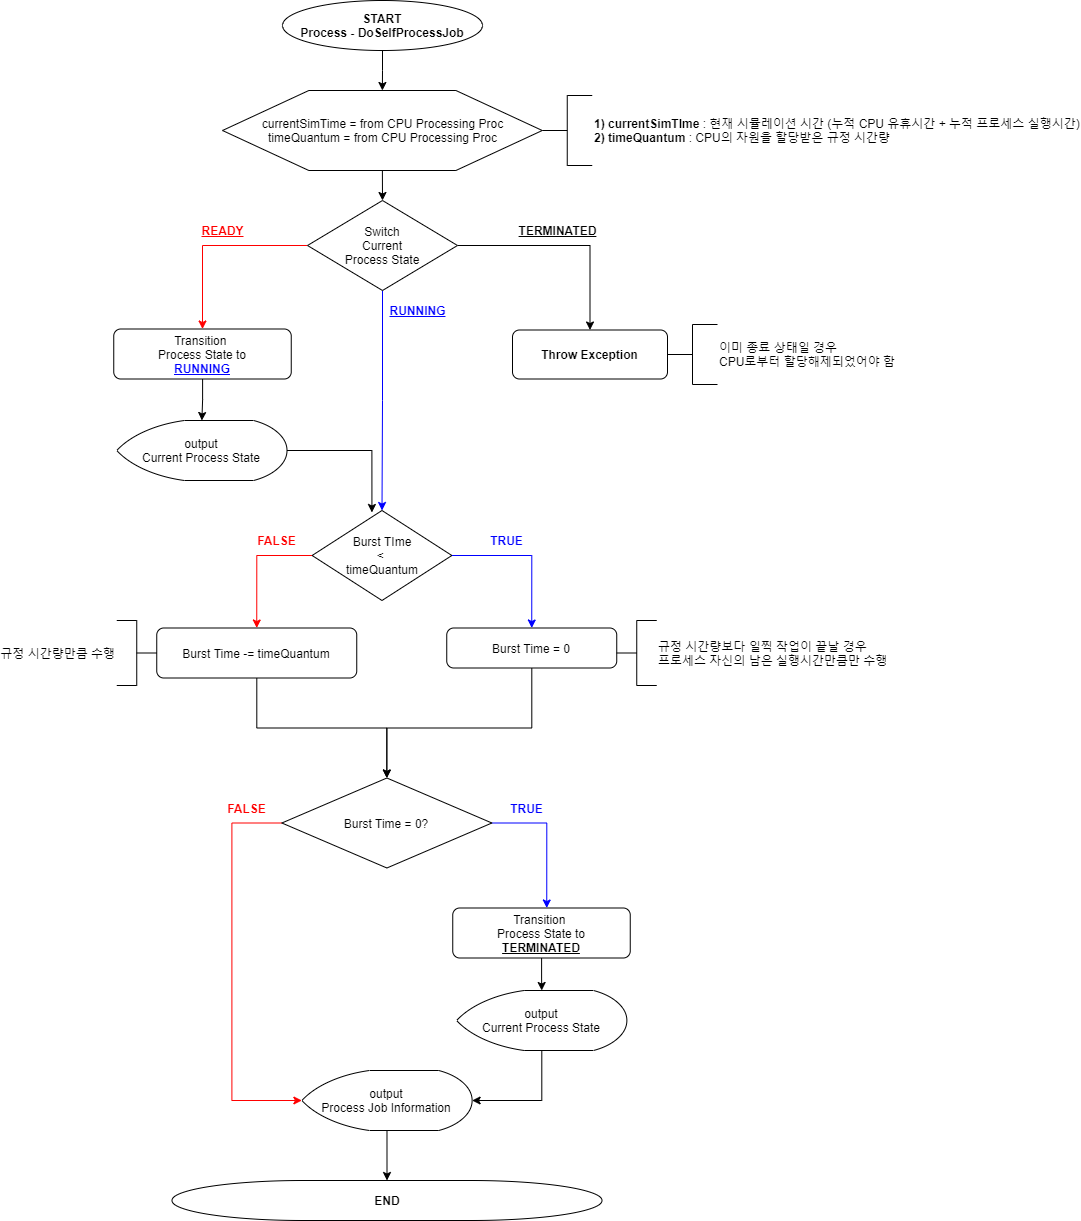

The diagram above was exported from draw.io. Its source (the exported page's mxGraphModel, read from the mxfile embedded in the PNG):
<mxGraphModel dx="2591" dy="822" grid="1" gridSize="10" guides="1" tooltips="1" connect="1" arrows="1" fold="1" page="1" pageScale="1" pageWidth="1169" pageHeight="827" math="0" shadow="0">
  <root>
    <mxCell id="cwUeVmjkmg7ueC3TeJPT-0" />
    <mxCell id="cwUeVmjkmg7ueC3TeJPT-1" parent="cwUeVmjkmg7ueC3TeJPT-0" />
    <mxCell id="UAn0hETd2pxFOfj7MNmq-0" style="edgeStyle=orthogonalEdgeStyle;rounded=0;orthogonalLoop=1;jettySize=auto;html=1;entryX=0.5;entryY=0;entryDx=0;entryDy=0;fontColor=#000000;strokeColor=#000000;strokeWidth=1;" parent="cwUeVmjkmg7ueC3TeJPT-1" source="UAn0hETd2pxFOfj7MNmq-1" target="UAn0hETd2pxFOfj7MNmq-3" edge="1">
      <mxGeometry relative="1" as="geometry" />
    </mxCell>
    <mxCell id="UAn0hETd2pxFOfj7MNmq-1" value="START&lt;br&gt;Process - DoSelfProcessJob" style="strokeWidth=1;html=1;shape=mxgraph.flowchart.start_1;whiteSpace=wrap;fontStyle=1" parent="cwUeVmjkmg7ueC3TeJPT-1" vertex="1">
      <mxGeometry x="190" y="90" width="200" height="50" as="geometry" />
    </mxCell>
    <mxCell id="UAn0hETd2pxFOfj7MNmq-2" style="edgeStyle=orthogonalEdgeStyle;rounded=0;orthogonalLoop=1;jettySize=auto;html=1;exitX=0.5;exitY=1;exitDx=0;exitDy=0;entryX=0.5;entryY=0;entryDx=0;entryDy=0;fontColor=#000000;strokeColor=#000000;entryPerimeter=0;strokeWidth=1;" parent="cwUeVmjkmg7ueC3TeJPT-1" source="UAn0hETd2pxFOfj7MNmq-3" target="Isxn4_3vCkmdAtBWP2tr-0" edge="1">
      <mxGeometry relative="1" as="geometry">
        <mxPoint x="290" y="305" as="targetPoint" />
      </mxGeometry>
    </mxCell>
    <mxCell id="UAn0hETd2pxFOfj7MNmq-3" value="currentSimTime = from CPU Processing Proc&lt;br&gt;timeQuantum = from CPU Processing Proc" style="verticalLabelPosition=middle;verticalAlign=middle;html=1;shape=hexagon;perimeter=hexagonPerimeter2;arcSize=6;size=0.27;labelPosition=center;align=center;strokeWidth=1;" parent="cwUeVmjkmg7ueC3TeJPT-1" vertex="1">
      <mxGeometry x="130" y="180" width="319.75" height="80" as="geometry" />
    </mxCell>
    <mxCell id="UAn0hETd2pxFOfj7MNmq-4" value="&lt;b&gt;1) currentSimTIme &lt;/b&gt;: 현재 시뮬레이션 시간 (누적 CPU 유휴시간 + 누적 프로세스 실행시간)&lt;br&gt;&lt;b&gt;2) timeQuantum &lt;/b&gt;: CPU의 자원을 할당받은 규정 시간량" style="strokeWidth=1;html=1;shape=mxgraph.flowchart.annotation_2;align=left;labelPosition=right;pointerEvents=1;fontColor=#000000;" parent="cwUeVmjkmg7ueC3TeJPT-1" vertex="1">
      <mxGeometry x="449.75" y="185" width="50" height="70" as="geometry" />
    </mxCell>
    <mxCell id="NRCYe0iyvSkjGgTs1SV1-0" style="edgeStyle=orthogonalEdgeStyle;rounded=0;orthogonalLoop=1;jettySize=auto;html=1;exitX=0;exitY=0.5;exitDx=0;exitDy=0;exitPerimeter=0;entryX=0.5;entryY=0;entryDx=0;entryDy=0;strokeWidth=1;strokeColor=#FF0000;" parent="cwUeVmjkmg7ueC3TeJPT-1" source="Isxn4_3vCkmdAtBWP2tr-0" target="XMboI0JwTcXEQ7gcZeuG-2" edge="1">
      <mxGeometry relative="1" as="geometry">
        <mxPoint x="100" y="500" as="targetPoint" />
      </mxGeometry>
    </mxCell>
    <mxCell id="H7mUtRukAsXbuGnpjDgW-3" style="edgeStyle=orthogonalEdgeStyle;rounded=0;orthogonalLoop=1;jettySize=auto;html=1;exitX=1;exitY=0.5;exitDx=0;exitDy=0;exitPerimeter=0;entryX=0.5;entryY=0;entryDx=0;entryDy=0;strokeWidth=1;strokeColor=#000000;" parent="cwUeVmjkmg7ueC3TeJPT-1" source="Isxn4_3vCkmdAtBWP2tr-0" target="H7mUtRukAsXbuGnpjDgW-0" edge="1">
      <mxGeometry relative="1" as="geometry" />
    </mxCell>
    <mxCell id="H7mUtRukAsXbuGnpjDgW-6" style="edgeStyle=orthogonalEdgeStyle;rounded=0;orthogonalLoop=1;jettySize=auto;html=1;strokeWidth=1;strokeColor=#0000FF;" parent="cwUeVmjkmg7ueC3TeJPT-1" source="Isxn4_3vCkmdAtBWP2tr-0" target="H7mUtRukAsXbuGnpjDgW-8" edge="1">
      <mxGeometry relative="1" as="geometry">
        <mxPoint x="290" y="529.9999999999998" as="targetPoint" />
      </mxGeometry>
    </mxCell>
    <mxCell id="Isxn4_3vCkmdAtBWP2tr-0" value="&lt;font color=&quot;#000000&quot;&gt;Switch&lt;br&gt;Current&lt;br&gt;Process State&lt;/font&gt;" style="strokeWidth=1;html=1;shape=mxgraph.flowchart.decision;whiteSpace=wrap;fontColor=#FF0000;fillColor=#FFFFFF;align=center;verticalAlign=middle;" parent="cwUeVmjkmg7ueC3TeJPT-1" vertex="1">
      <mxGeometry x="215" y="290" width="150" height="90" as="geometry" />
    </mxCell>
    <mxCell id="NRCYe0iyvSkjGgTs1SV1-1" value="READY" style="text;html=1;align=center;verticalAlign=middle;resizable=0;points=[];autosize=1;strokeColor=none;fillColor=none;strokeWidth=1;fontStyle=5;fontColor=#FF0000;" parent="cwUeVmjkmg7ueC3TeJPT-1" vertex="1">
      <mxGeometry x="100" y="310" width="60" height="20" as="geometry" />
    </mxCell>
    <mxCell id="NRCYe0iyvSkjGgTs1SV1-2" value="RUNNING" style="text;html=1;align=center;verticalAlign=middle;resizable=0;points=[];autosize=1;strokeColor=none;fillColor=none;strokeWidth=1;fontStyle=5;fontColor=#0000FF;" parent="cwUeVmjkmg7ueC3TeJPT-1" vertex="1">
      <mxGeometry x="290.13" y="390" width="70" height="20" as="geometry" />
    </mxCell>
    <mxCell id="NRCYe0iyvSkjGgTs1SV1-3" value="TERMINATED" style="text;html=1;align=center;verticalAlign=middle;resizable=0;points=[];autosize=1;strokeColor=none;fillColor=none;strokeWidth=1;fontStyle=5;fontColor=#000000;" parent="cwUeVmjkmg7ueC3TeJPT-1" vertex="1">
      <mxGeometry x="420" y="310" width="90" height="20" as="geometry" />
    </mxCell>
    <mxCell id="1cjf3ECw1DClSEjLoQuU-2" style="edgeStyle=orthogonalEdgeStyle;rounded=0;orthogonalLoop=1;jettySize=auto;html=1;entryX=0.5;entryY=0;entryDx=0;entryDy=0;fontColor=#000000;strokeColor=#000000;strokeWidth=1;entryPerimeter=0;" parent="cwUeVmjkmg7ueC3TeJPT-1" source="XMboI0JwTcXEQ7gcZeuG-2" target="H7mUtRukAsXbuGnpjDgW-5" edge="1">
      <mxGeometry relative="1" as="geometry">
        <mxPoint x="110.13000000000011" y="520.0000000000002" as="targetPoint" />
      </mxGeometry>
    </mxCell>
    <mxCell id="XMboI0JwTcXEQ7gcZeuG-2" value="Transition &lt;br&gt;Process State to&lt;br&gt;&lt;b&gt;&lt;font color=&quot;#0000ff&quot;&gt;&lt;u&gt;RUNNING&lt;/u&gt;&lt;/font&gt;&lt;/b&gt;" style="rounded=1;whiteSpace=wrap;html=1;absoluteArcSize=1;arcSize=14;strokeWidth=1;" parent="cwUeVmjkmg7ueC3TeJPT-1" vertex="1">
      <mxGeometry x="21.25" y="418.5" width="177.5" height="50" as="geometry" />
    </mxCell>
    <mxCell id="H7mUtRukAsXbuGnpjDgW-0" value="Throw Exception" style="rounded=1;whiteSpace=wrap;html=1;absoluteArcSize=1;arcSize=14;strokeWidth=1;fontColor=#000000;align=center;verticalAlign=middle;fontStyle=1" parent="cwUeVmjkmg7ueC3TeJPT-1" vertex="1">
      <mxGeometry x="420" y="419.5" width="155" height="49" as="geometry" />
    </mxCell>
    <mxCell id="H7mUtRukAsXbuGnpjDgW-1" value="이미 종료 상태일 경우&lt;br&gt;CPU로부터 할당해제되었어야 함" style="strokeWidth=1;html=1;shape=mxgraph.flowchart.annotation_2;align=left;labelPosition=right;pointerEvents=1;fontColor=#000000;" parent="cwUeVmjkmg7ueC3TeJPT-1" vertex="1">
      <mxGeometry x="575" y="414" width="50" height="60" as="geometry" />
    </mxCell>
    <mxCell id="zlE1eM7YadgOarZBXDEo-3" style="edgeStyle=orthogonalEdgeStyle;rounded=0;orthogonalLoop=1;jettySize=auto;html=1;entryX=0.428;entryY=0.022;entryDx=0;entryDy=0;entryPerimeter=0;fontColor=#000000;strokeWidth=1;" parent="cwUeVmjkmg7ueC3TeJPT-1" source="H7mUtRukAsXbuGnpjDgW-5" target="H7mUtRukAsXbuGnpjDgW-8" edge="1">
      <mxGeometry relative="1" as="geometry" />
    </mxCell>
    <mxCell id="H7mUtRukAsXbuGnpjDgW-5" value="output&lt;br&gt;Current Process State" style="strokeWidth=1;html=1;shape=mxgraph.flowchart.display;whiteSpace=wrap;" parent="cwUeVmjkmg7ueC3TeJPT-1" vertex="1">
      <mxGeometry x="24.25" y="510" width="170.25" height="60" as="geometry" />
    </mxCell>
    <mxCell id="BYICiQoDokOFcTMjSAdG-2" style="edgeStyle=orthogonalEdgeStyle;rounded=0;orthogonalLoop=1;jettySize=auto;html=1;fontColor=#000000;strokeColor=#000000;strokeWidth=1;" parent="cwUeVmjkmg7ueC3TeJPT-1" source="H7mUtRukAsXbuGnpjDgW-7" edge="1">
      <mxGeometry relative="1" as="geometry">
        <mxPoint x="294.25" y="867.5" as="targetPoint" />
        <Array as="points">
          <mxPoint x="439.25" y="817.5" />
          <mxPoint x="294.25" y="817.5" />
        </Array>
      </mxGeometry>
    </mxCell>
    <mxCell id="H7mUtRukAsXbuGnpjDgW-7" value="Burst Time = 0" style="rounded=1;whiteSpace=wrap;html=1;absoluteArcSize=1;arcSize=14;strokeWidth=1;" parent="cwUeVmjkmg7ueC3TeJPT-1" vertex="1">
      <mxGeometry x="354.25" y="717.5" width="170" height="40" as="geometry" />
    </mxCell>
    <mxCell id="vHdwG2CFzrDIcNViOGhA-0" style="edgeStyle=orthogonalEdgeStyle;rounded=0;orthogonalLoop=1;jettySize=auto;html=1;exitX=0;exitY=0.5;exitDx=0;exitDy=0;exitPerimeter=0;strokeWidth=1;entryX=0.5;entryY=0;entryDx=0;entryDy=0;strokeColor=#FF0000;" parent="cwUeVmjkmg7ueC3TeJPT-1" source="H7mUtRukAsXbuGnpjDgW-8" target="zlE1eM7YadgOarZBXDEo-0" edge="1">
      <mxGeometry relative="1" as="geometry">
        <mxPoint x="159.37" y="810" as="targetPoint" />
      </mxGeometry>
    </mxCell>
    <mxCell id="vHdwG2CFzrDIcNViOGhA-1" style="edgeStyle=orthogonalEdgeStyle;rounded=0;orthogonalLoop=1;jettySize=auto;html=1;exitX=1;exitY=0.5;exitDx=0;exitDy=0;exitPerimeter=0;strokeWidth=1;entryX=0.5;entryY=0;entryDx=0;entryDy=0;strokeColor=#0000FF;" parent="cwUeVmjkmg7ueC3TeJPT-1" source="H7mUtRukAsXbuGnpjDgW-8" target="H7mUtRukAsXbuGnpjDgW-7" edge="1">
      <mxGeometry relative="1" as="geometry">
        <mxPoint x="429.37" y="830" as="targetPoint" />
      </mxGeometry>
    </mxCell>
    <mxCell id="H7mUtRukAsXbuGnpjDgW-8" value="Burst TIme&lt;br&gt;&amp;lt; &lt;br&gt;timeQuantum" style="strokeWidth=1;html=1;shape=mxgraph.flowchart.decision;whiteSpace=wrap;" parent="cwUeVmjkmg7ueC3TeJPT-1" vertex="1">
      <mxGeometry x="219.62" y="600" width="139.75" height="90" as="geometry" />
    </mxCell>
    <mxCell id="XsnYpLhSlZt-FTVFVFmi-0" value="규정 시간량보다 일찍 작업이 끝날 경우 &lt;br&gt;프로세스 자신의 남은 실행시간만큼만 수행" style="strokeWidth=1;html=1;shape=mxgraph.flowchart.annotation_2;align=left;labelPosition=right;pointerEvents=1;" parent="cwUeVmjkmg7ueC3TeJPT-1" vertex="1">
      <mxGeometry x="524.25" y="710" width="40" height="65" as="geometry" />
    </mxCell>
    <mxCell id="vHdwG2CFzrDIcNViOGhA-2" value="TRUE" style="text;html=1;align=center;verticalAlign=middle;resizable=0;points=[];autosize=1;strokeColor=none;fillColor=none;fontStyle=1;fontColor=#0000FF;strokeWidth=1;" parent="cwUeVmjkmg7ueC3TeJPT-1" vertex="1">
      <mxGeometry x="389.37" y="620" width="50" height="20" as="geometry" />
    </mxCell>
    <mxCell id="vHdwG2CFzrDIcNViOGhA-3" value="FALSE" style="text;html=1;align=center;verticalAlign=middle;resizable=0;points=[];autosize=1;strokeColor=none;fillColor=none;fontColor=#FF0000;fontStyle=1;strokeWidth=1;" parent="cwUeVmjkmg7ueC3TeJPT-1" vertex="1">
      <mxGeometry x="159.37" y="620" width="50" height="20" as="geometry" />
    </mxCell>
    <mxCell id="BYICiQoDokOFcTMjSAdG-1" style="edgeStyle=orthogonalEdgeStyle;rounded=0;orthogonalLoop=1;jettySize=auto;html=1;fontColor=#000000;strokeColor=#000000;strokeWidth=1;" parent="cwUeVmjkmg7ueC3TeJPT-1" source="zlE1eM7YadgOarZBXDEo-0" target="zlE1eM7YadgOarZBXDEo-4" edge="1">
      <mxGeometry relative="1" as="geometry" />
    </mxCell>
    <mxCell id="zlE1eM7YadgOarZBXDEo-0" value="Burst Time -= timeQuantum" style="rounded=1;whiteSpace=wrap;html=1;absoluteArcSize=1;arcSize=14;strokeWidth=1;" parent="cwUeVmjkmg7ueC3TeJPT-1" vertex="1">
      <mxGeometry x="64.25" y="717.5" width="200" height="50" as="geometry" />
    </mxCell>
    <mxCell id="zlE1eM7YadgOarZBXDEo-1" value="규정 시간량만큼 수행" style="strokeWidth=1;html=1;shape=mxgraph.flowchart.annotation_2;align=right;labelPosition=left;pointerEvents=1;flipH=1;" parent="cwUeVmjkmg7ueC3TeJPT-1" vertex="1">
      <mxGeometry x="24.25" y="710" width="40" height="65" as="geometry" />
    </mxCell>
    <mxCell id="zlE1eM7YadgOarZBXDEo-5" style="edgeStyle=orthogonalEdgeStyle;rounded=0;orthogonalLoop=1;jettySize=auto;html=1;fontColor=#000000;strokeColor=#0000FF;strokeWidth=1;" parent="cwUeVmjkmg7ueC3TeJPT-1" source="zlE1eM7YadgOarZBXDEo-4" edge="1">
      <mxGeometry relative="1" as="geometry">
        <mxPoint x="454.25" y="997.5" as="targetPoint" />
      </mxGeometry>
    </mxCell>
    <mxCell id="sFN4hJjBc8ExgMpmYCVL-0" style="edgeStyle=orthogonalEdgeStyle;rounded=0;orthogonalLoop=1;jettySize=auto;html=1;exitX=0;exitY=0.5;exitDx=0;exitDy=0;exitPerimeter=0;entryX=0;entryY=0.5;entryDx=0;entryDy=0;entryPerimeter=0;strokeColor=#FF0000;" parent="cwUeVmjkmg7ueC3TeJPT-1" source="zlE1eM7YadgOarZBXDEo-4" target="WJYtytt6r3b7C6m4Q1GX-2" edge="1">
      <mxGeometry relative="1" as="geometry">
        <Array as="points">
          <mxPoint x="139.37" y="913" />
          <mxPoint x="139.37" y="1190" />
        </Array>
      </mxGeometry>
    </mxCell>
    <mxCell id="zlE1eM7YadgOarZBXDEo-4" value="Burst Time = 0?" style="strokeWidth=1;html=1;shape=mxgraph.flowchart.decision;whiteSpace=wrap;fontColor=#000000;" parent="cwUeVmjkmg7ueC3TeJPT-1" vertex="1">
      <mxGeometry x="189.38" y="867.5" width="210" height="90" as="geometry" />
    </mxCell>
    <mxCell id="yIvfFldYCnMkpDPg4BfJ-1" style="edgeStyle=orthogonalEdgeStyle;rounded=0;orthogonalLoop=1;jettySize=auto;html=1;entryX=0.5;entryY=0;entryDx=0;entryDy=0;entryPerimeter=0;strokeWidth=1;" parent="cwUeVmjkmg7ueC3TeJPT-1" source="zlE1eM7YadgOarZBXDEo-7" target="BYICiQoDokOFcTMjSAdG-3" edge="1">
      <mxGeometry relative="1" as="geometry" />
    </mxCell>
    <mxCell id="zlE1eM7YadgOarZBXDEo-7" value="Transition &lt;br&gt;Process State to&lt;br&gt;&lt;u&gt;&lt;b&gt;TERMINATED&lt;/b&gt;&lt;/u&gt;" style="rounded=1;whiteSpace=wrap;html=1;absoluteArcSize=1;arcSize=14;strokeWidth=1;" parent="cwUeVmjkmg7ueC3TeJPT-1" vertex="1">
      <mxGeometry x="360.25" y="997.5" width="177.5" height="50" as="geometry" />
    </mxCell>
    <mxCell id="zlE1eM7YadgOarZBXDEo-8" value="TRUE" style="text;html=1;align=center;verticalAlign=middle;resizable=0;points=[];autosize=1;strokeColor=none;fillColor=none;fontStyle=1;fontColor=#0000FF;strokeWidth=1;" parent="cwUeVmjkmg7ueC3TeJPT-1" vertex="1">
      <mxGeometry x="409.12" y="887.5" width="50" height="20" as="geometry" />
    </mxCell>
    <mxCell id="zlE1eM7YadgOarZBXDEo-9" value="FALSE" style="text;html=1;align=center;verticalAlign=middle;resizable=0;points=[];autosize=1;strokeColor=none;fillColor=none;fontColor=#FF0000;fontStyle=1;strokeWidth=1;" parent="cwUeVmjkmg7ueC3TeJPT-1" vertex="1">
      <mxGeometry x="129.37" y="887.5" width="50" height="20" as="geometry" />
    </mxCell>
    <mxCell id="BYICiQoDokOFcTMjSAdG-0" value="END" style="strokeWidth=1;html=1;shape=mxgraph.flowchart.terminator;whiteSpace=wrap;fontColor=#000000;align=center;verticalAlign=middle;fontStyle=1" parent="cwUeVmjkmg7ueC3TeJPT-1" vertex="1">
      <mxGeometry x="79.5" y="1270" width="430" height="40" as="geometry" />
    </mxCell>
    <mxCell id="sFN4hJjBc8ExgMpmYCVL-1" style="edgeStyle=orthogonalEdgeStyle;rounded=0;orthogonalLoop=1;jettySize=auto;html=1;entryX=1;entryY=0.5;entryDx=0;entryDy=0;entryPerimeter=0;" parent="cwUeVmjkmg7ueC3TeJPT-1" source="BYICiQoDokOFcTMjSAdG-3" target="WJYtytt6r3b7C6m4Q1GX-2" edge="1">
      <mxGeometry relative="1" as="geometry" />
    </mxCell>
    <mxCell id="BYICiQoDokOFcTMjSAdG-3" value="output&lt;br&gt;Current Process State" style="strokeWidth=1;html=1;shape=mxgraph.flowchart.display;whiteSpace=wrap;" parent="cwUeVmjkmg7ueC3TeJPT-1" vertex="1">
      <mxGeometry x="364.12" y="1080" width="170.25" height="60" as="geometry" />
    </mxCell>
    <mxCell id="sFN4hJjBc8ExgMpmYCVL-2" style="edgeStyle=orthogonalEdgeStyle;rounded=0;orthogonalLoop=1;jettySize=auto;html=1;exitX=0.5;exitY=1;exitDx=0;exitDy=0;exitPerimeter=0;entryX=0.5;entryY=0;entryDx=0;entryDy=0;entryPerimeter=0;" parent="cwUeVmjkmg7ueC3TeJPT-1" source="WJYtytt6r3b7C6m4Q1GX-2" target="BYICiQoDokOFcTMjSAdG-0" edge="1">
      <mxGeometry relative="1" as="geometry" />
    </mxCell>
    <mxCell id="WJYtytt6r3b7C6m4Q1GX-2" value="output&lt;br&gt;Process Job Information" style="strokeWidth=1;html=1;shape=mxgraph.flowchart.display;whiteSpace=wrap;" parent="cwUeVmjkmg7ueC3TeJPT-1" vertex="1">
      <mxGeometry x="209.37" y="1160" width="170.25" height="60" as="geometry" />
    </mxCell>
  </root>
</mxGraphModel>